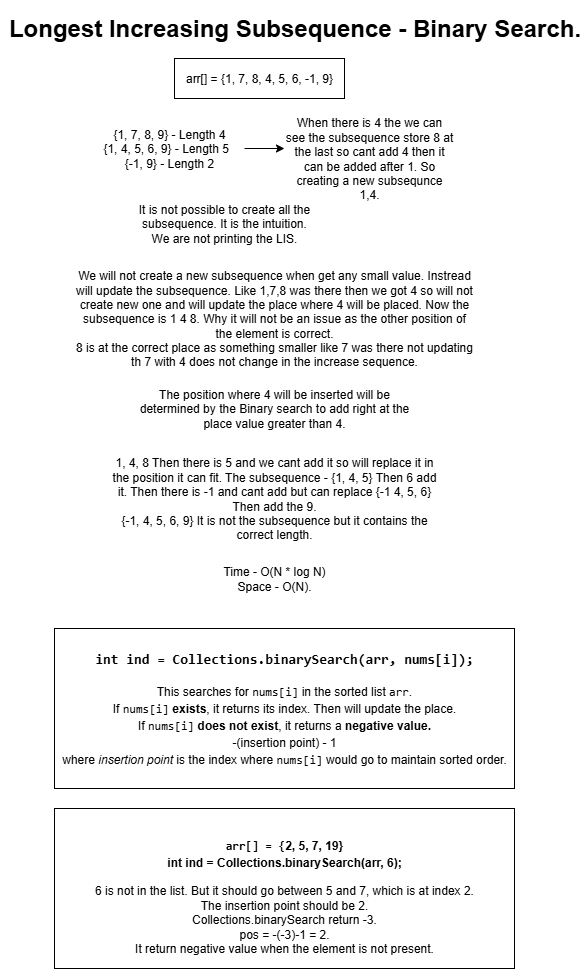

The diagram above was exported from draw.io. Its source (the exported page's mxGraphModel, read from the mxfile embedded in the PNG):
<mxGraphModel dx="906" dy="489" grid="1" gridSize="10" guides="1" tooltips="1" connect="1" arrows="1" fold="1" page="1" pageScale="1" pageWidth="850" pageHeight="1100" math="0" shadow="0">
  <root>
    <mxCell id="0" />
    <mxCell id="1" parent="0" />
    <mxCell id="zMrouwBXPCqH6FtWV2bb-53" value="arr[] = {1, 7, 8, 4, 5, 6, -1, 9}" style="rounded=0;whiteSpace=wrap;html=1;" vertex="1" parent="1">
      <mxGeometry x="340" y="120" width="170" height="40" as="geometry" />
    </mxCell>
    <mxCell id="zMrouwBXPCqH6FtWV2bb-56" value="" style="edgeStyle=none;rounded=0;orthogonalLoop=1;jettySize=auto;html=1;entryX=0;entryY=0.25;entryDx=0;entryDy=0;" edge="1" parent="1" target="zMrouwBXPCqH6FtWV2bb-55">
      <mxGeometry relative="1" as="geometry">
        <mxPoint x="410" y="210" as="sourcePoint" />
      </mxGeometry>
    </mxCell>
    <mxCell id="zMrouwBXPCqH6FtWV2bb-54" value="{1, 7, 8, 9} - Length 4&lt;br&gt;{1, 4, 5, 6, 9} - Length 5&amp;nbsp;&amp;nbsp;&lt;div&gt;{-1, 9} - Length 2&lt;/div&gt;" style="text;html=1;align=center;verticalAlign=middle;whiteSpace=wrap;rounded=0;" vertex="1" parent="1">
      <mxGeometry x="260" y="200" width="150" height="20" as="geometry" />
    </mxCell>
    <mxCell id="zMrouwBXPCqH6FtWV2bb-55" value="When there is 4 the we can see the subsequence store 8 at the last so cant add 4 then it can be added after 1. So creating a new subsequnce 1,4." style="text;html=1;align=center;verticalAlign=middle;whiteSpace=wrap;rounded=0;" vertex="1" parent="1">
      <mxGeometry x="450" y="200" width="170" height="40" as="geometry" />
    </mxCell>
    <mxCell id="zMrouwBXPCqH6FtWV2bb-57" value="It is not possible to create all the subsequence. It is the intuition. We are not printing the LIS." style="text;html=1;align=center;verticalAlign=middle;whiteSpace=wrap;rounded=0;" vertex="1" parent="1">
      <mxGeometry x="300" y="260" width="180" height="50" as="geometry" />
    </mxCell>
    <mxCell id="zMrouwBXPCqH6FtWV2bb-58" value="We will not create a new subsequence when get any small value. Instread will update the subsequence. Like 1,7,8 was there then we got 4 so will not create new one and will update the place where 4 will be placed. Now the subsequence is 1 4 8. Why it will not be an issue as the other position of the element is correct.&lt;div&gt;8 is at the correct place as something smaller like 7 was there not updating th 7 with 4 does not change in the increase sequence.&lt;/div&gt;" style="text;html=1;align=center;verticalAlign=middle;whiteSpace=wrap;rounded=0;" vertex="1" parent="1">
      <mxGeometry x="240" y="320" width="400" height="120" as="geometry" />
    </mxCell>
    <mxCell id="zMrouwBXPCqH6FtWV2bb-59" value="1, 4, 8 Then there is 5 and we cant add it so will replace it in the position it can fit. The subsequence - {1, 4, 5} Then 6 add it. Then there is -1 and cant add but can replace {-1 4, 5, 6} Then add the 9.&lt;br&gt;{-1, 4, 5, 6, 9} It is not the subsequence but it contains the correct length." style="text;html=1;align=center;verticalAlign=middle;whiteSpace=wrap;rounded=0;" vertex="1" parent="1">
      <mxGeometry x="275" y="500" width="330" height="120" as="geometry" />
    </mxCell>
    <mxCell id="zMrouwBXPCqH6FtWV2bb-60" value="The position where 4 will be inserted will be determined by the Binary search to add right at the place value greater than 4." style="text;html=1;align=center;verticalAlign=middle;whiteSpace=wrap;rounded=0;" vertex="1" parent="1">
      <mxGeometry x="295" y="440" width="290" height="60" as="geometry" />
    </mxCell>
    <mxCell id="zMrouwBXPCqH6FtWV2bb-61" value="Longest Increasing Subsequence - Binary Search." style="text;strokeColor=none;fillColor=none;html=1;fontSize=24;fontStyle=1;verticalAlign=middle;align=center;" vertex="1" parent="1">
      <mxGeometry x="410" y="70" width="100" height="40" as="geometry" />
    </mxCell>
    <mxCell id="zMrouwBXPCqH6FtWV2bb-62" value="Time - O(N * log N)&lt;br&gt;Space - O(N)." style="text;html=1;align=center;verticalAlign=middle;whiteSpace=wrap;rounded=0;" vertex="1" parent="1">
      <mxGeometry x="360" y="620" width="160" height="40" as="geometry" />
    </mxCell>
    <mxCell id="zMrouwBXPCqH6FtWV2bb-64" value="&lt;h3&gt;&lt;code&gt;int ind = Collections.binarySearch(arr, nums[i]);&lt;/code&gt;&lt;/h3&gt;&lt;h3&gt;&lt;span style=&quot;background-color: transparent; color: light-dark(rgb(0, 0, 0), rgb(255, 255, 255)); font-size: 12px; font-weight: normal;&quot;&gt;This searches for &lt;/span&gt;&lt;code style=&quot;background-color: transparent; color: light-dark(rgb(0, 0, 0), rgb(255, 255, 255)); font-size: 12px; font-weight: normal;&quot;&gt;nums[i]&lt;/code&gt;&lt;span style=&quot;background-color: transparent; color: light-dark(rgb(0, 0, 0), rgb(255, 255, 255)); font-size: 12px; font-weight: normal;&quot;&gt; in the sorted list &lt;/span&gt;&lt;code style=&quot;background-color: transparent; color: light-dark(rgb(0, 0, 0), rgb(255, 255, 255)); font-size: 12px; font-weight: normal;&quot;&gt;arr&lt;/code&gt;&lt;span style=&quot;background-color: transparent; color: light-dark(rgb(0, 0, 0), rgb(255, 255, 255)); font-size: 12px; font-weight: normal;&quot;&gt;.&lt;br&gt;&lt;/span&gt;&lt;span style=&quot;background-color: transparent; color: light-dark(rgb(0, 0, 0), rgb(255, 255, 255)); font-size: 12px; font-weight: normal;&quot;&gt;If &lt;/span&gt;&lt;code style=&quot;background-color: transparent; color: light-dark(rgb(0, 0, 0), rgb(255, 255, 255)); font-size: 12px; font-weight: normal;&quot;&gt;nums[i]&lt;/code&gt;&lt;span style=&quot;background-color: transparent; color: light-dark(rgb(0, 0, 0), rgb(255, 255, 255)); font-size: 12px; font-weight: normal;&quot;&gt; &lt;/span&gt;&lt;strong style=&quot;background-color: transparent; color: light-dark(rgb(0, 0, 0), rgb(255, 255, 255)); font-size: 12px;&quot;&gt;exists&lt;/strong&gt;&lt;span style=&quot;background-color: transparent; color: light-dark(rgb(0, 0, 0), rgb(255, 255, 255)); font-size: 12px; font-weight: normal;&quot;&gt;, it returns its index. Then will update the place.&lt;br&gt;&lt;/span&gt;&lt;span style=&quot;background-color: transparent; color: light-dark(rgb(0, 0, 0), rgb(255, 255, 255)); font-size: 12px; font-weight: normal;&quot;&gt;If &lt;/span&gt;&lt;code style=&quot;background-color: transparent; color: light-dark(rgb(0, 0, 0), rgb(255, 255, 255)); font-size: 12px; font-weight: normal;&quot;&gt;nums[i]&lt;/code&gt;&lt;span style=&quot;background-color: transparent; color: light-dark(rgb(0, 0, 0), rgb(255, 255, 255)); font-size: 12px; font-weight: normal;&quot;&gt; &lt;/span&gt;&lt;strong style=&quot;background-color: transparent; color: light-dark(rgb(0, 0, 0), rgb(255, 255, 255)); font-size: 12px;&quot;&gt;does not exist&lt;/strong&gt;&lt;span style=&quot;background-color: transparent; color: light-dark(rgb(0, 0, 0), rgb(255, 255, 255)); font-size: 12px; font-weight: normal;&quot;&gt;, it returns a &lt;/span&gt;&lt;strong style=&quot;background-color: transparent; color: light-dark(rgb(0, 0, 0), rgb(255, 255, 255)); font-size: 12px;&quot;&gt;negative value.&lt;/strong&gt;&lt;span style=&quot;background-color: transparent; color: light-dark(rgb(0, 0, 0), rgb(255, 255, 255)); font-size: 12px; font-weight: normal;&quot;&gt;&lt;br&gt;&lt;/span&gt;&lt;span style=&quot;background-color: transparent; color: light-dark(rgb(0, 0, 0), rgb(255, 255, 255)); font-size: 12px; font-weight: normal;&quot;&gt;-(insertion point) - 1&lt;br&gt;&lt;/span&gt;&lt;span style=&quot;background-color: transparent; color: light-dark(rgb(0, 0, 0), rgb(255, 255, 255)); font-size: 12px; font-weight: normal;&quot;&gt;where &lt;/span&gt;&lt;em style=&quot;background-color: transparent; color: light-dark(rgb(0, 0, 0), rgb(255, 255, 255)); font-size: 12px; font-weight: normal;&quot;&gt;insertion point&lt;/em&gt;&lt;span style=&quot;background-color: transparent; color: light-dark(rgb(0, 0, 0), rgb(255, 255, 255)); font-size: 12px; font-weight: normal;&quot;&gt; is the index where &lt;/span&gt;&lt;code style=&quot;background-color: transparent; color: light-dark(rgb(0, 0, 0), rgb(255, 255, 255)); font-size: 12px; font-weight: normal;&quot;&gt;nums[i]&lt;/code&gt;&lt;span style=&quot;background-color: transparent; color: light-dark(rgb(0, 0, 0), rgb(255, 255, 255)); font-size: 12px; font-weight: normal;&quot;&gt; would go to maintain sorted order.&lt;/span&gt;&lt;/h3&gt;" style="rounded=0;whiteSpace=wrap;html=1;" vertex="1" parent="1">
      <mxGeometry x="220" y="690" width="460" height="160" as="geometry" />
    </mxCell>
    <mxCell id="zMrouwBXPCqH6FtWV2bb-68" value="&lt;h3&gt;&lt;font style=&quot;&quot;&gt;&lt;font style=&quot;font-size: 12px;&quot; face=&quot;monospace&quot;&gt;arr[] =&lt;/font&gt;&lt;font style=&quot;font-size: 12px;&quot; face=&quot;monospace&quot;&gt; {&lt;/font&gt;&lt;span style=&quot;background-color: transparent; color: light-dark(rgb(0, 0, 0), rgb(255, 255, 255));&quot;&gt;&lt;span style=&quot;font-size: 12px;&quot;&gt;2, 5, 7, &lt;/span&gt;&lt;font style=&quot;font-size: 12px;&quot;&gt;19}&lt;br&gt;int ind = Collections.binarySearch(arr, 6);&lt;/font&gt;&lt;/span&gt;&lt;/font&gt;&lt;/h3&gt;&lt;div&gt;&lt;font style=&quot;&quot;&gt;&lt;span style=&quot;background-color: transparent;&quot;&gt;&lt;font style=&quot;&quot;&gt;6 is not in the list. But it should go between 5 and 7, which is at index 2.&lt;br&gt;The insertion point should be 2.&lt;br&gt;Collections.binarySearch return -3.&lt;br&gt;pos = -(-3)-1 = 2.&lt;br&gt;It return negative value when the element is not present.&lt;/font&gt;&lt;/span&gt;&lt;/font&gt;&lt;/div&gt;" style="rounded=0;whiteSpace=wrap;html=1;" vertex="1" parent="1">
      <mxGeometry x="220" y="870" width="460" height="160" as="geometry" />
    </mxCell>
  </root>
</mxGraphModel>